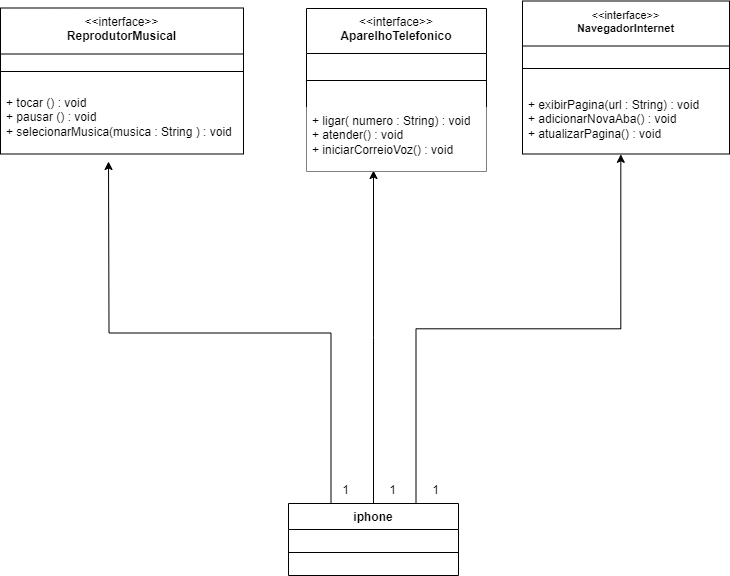

The diagram above was exported from draw.io. Its source (the exported page's mxGraphModel, read from the mxfile embedded in the PNG):
<mxGraphModel dx="1050" dy="621" grid="1" gridSize="9" guides="1" tooltips="1" connect="1" arrows="1" fold="1" page="1" pageScale="1" pageWidth="827" pageHeight="1169" background="none" math="0" shadow="0">
  <root>
    <mxCell id="0" />
    <mxCell id="1" parent="0" />
    <mxCell id="ZUjuPlln-YpVIt_k36Wa-76" style="edgeStyle=orthogonalEdgeStyle;rounded=0;orthogonalLoop=1;jettySize=auto;html=1;exitX=0.25;exitY=0;exitDx=0;exitDy=0;" parent="1" source="ZUjuPlln-YpVIt_k36Wa-26" edge="1">
      <mxGeometry relative="1" as="geometry">
        <mxPoint x="144" y="216" as="targetPoint" />
      </mxGeometry>
    </mxCell>
    <mxCell id="ZUjuPlln-YpVIt_k36Wa-78" style="edgeStyle=orthogonalEdgeStyle;rounded=0;orthogonalLoop=1;jettySize=auto;html=1;exitX=0.5;exitY=0;exitDx=0;exitDy=0;" parent="1" source="ZUjuPlln-YpVIt_k36Wa-26" edge="1">
      <mxGeometry relative="1" as="geometry">
        <mxPoint x="409" y="225" as="targetPoint" />
      </mxGeometry>
    </mxCell>
    <mxCell id="ZUjuPlln-YpVIt_k36Wa-26" value="iphone" style="swimlane;fontStyle=1;align=center;verticalAlign=top;childLayout=stackLayout;horizontal=1;startSize=26;horizontalStack=0;resizeParent=1;resizeParentMax=0;resizeLast=0;collapsible=1;marginBottom=0;whiteSpace=wrap;html=1;" parent="1" vertex="1">
      <mxGeometry x="324" y="558" width="170" height="72" as="geometry" />
    </mxCell>
    <mxCell id="ZUjuPlln-YpVIt_k36Wa-28" value="" style="line;strokeWidth=1;fillColor=none;align=left;verticalAlign=middle;spacingTop=-1;spacingLeft=3;spacingRight=3;rotatable=0;labelPosition=right;points=[];portConstraint=eastwest;strokeColor=inherit;" parent="ZUjuPlln-YpVIt_k36Wa-26" vertex="1">
      <mxGeometry y="26" width="170" height="46" as="geometry" />
    </mxCell>
    <mxCell id="ZUjuPlln-YpVIt_k36Wa-30" value="&lt;font style=&quot;font-size: 11px; font-weight: normal;&quot;&gt;&amp;lt;&amp;lt;interface&amp;gt;&amp;gt;&lt;/font&gt;&lt;div style=&quot;font-size: 11px;&quot;&gt;NavegadorInternet&lt;/div&gt;" style="swimlane;fontStyle=1;align=center;verticalAlign=top;childLayout=stackLayout;horizontal=1;startSize=45;horizontalStack=0;resizeParent=1;resizeParentMax=0;resizeLast=0;collapsible=1;marginBottom=0;whiteSpace=wrap;html=1;" parent="1" vertex="1">
      <mxGeometry x="558" y="55.5" width="207" height="153" as="geometry" />
    </mxCell>
    <mxCell id="ZUjuPlln-YpVIt_k36Wa-32" value="" style="line;strokeWidth=1;fillColor=none;align=left;verticalAlign=middle;spacingTop=-1;spacingLeft=3;spacingRight=3;rotatable=0;labelPosition=right;points=[];portConstraint=eastwest;strokeColor=inherit;" parent="ZUjuPlln-YpVIt_k36Wa-30" vertex="1">
      <mxGeometry y="45" width="207" height="45" as="geometry" />
    </mxCell>
    <mxCell id="ZUjuPlln-YpVIt_k36Wa-33" value="+ exibirPagina(url : String) : void&lt;div&gt;+ adicionarNovaAba() : void&lt;/div&gt;&lt;div&gt;+ atualizarPagina() : void&lt;/div&gt;" style="text;strokeColor=none;fillColor=none;align=left;verticalAlign=top;spacingLeft=4;spacingRight=4;overflow=hidden;rotatable=0;points=[[0,0.5],[1,0.5]];portConstraint=eastwest;whiteSpace=wrap;html=1;" parent="ZUjuPlln-YpVIt_k36Wa-30" vertex="1">
      <mxGeometry y="90" width="207" height="63" as="geometry" />
    </mxCell>
    <mxCell id="ZUjuPlln-YpVIt_k36Wa-58" value="&lt;span style=&quot;font-weight: normal;&quot;&gt;&amp;lt;&amp;lt;interface&amp;gt;&amp;gt;&lt;/span&gt;&lt;div&gt;ReprodutorMusical&lt;/div&gt;" style="swimlane;fontStyle=1;align=center;verticalAlign=top;childLayout=stackLayout;horizontal=1;startSize=46;horizontalStack=0;resizeParent=1;resizeParentMax=0;resizeLast=0;collapsible=1;marginBottom=0;whiteSpace=wrap;html=1;" parent="1" vertex="1">
      <mxGeometry x="36" y="62.5" width="243" height="146" as="geometry" />
    </mxCell>
    <mxCell id="ZUjuPlln-YpVIt_k36Wa-60" value="" style="line;strokeWidth=1;fillColor=none;align=left;verticalAlign=middle;spacingTop=-1;spacingLeft=3;spacingRight=3;rotatable=0;labelPosition=right;points=[];portConstraint=eastwest;strokeColor=inherit;" parent="ZUjuPlln-YpVIt_k36Wa-58" vertex="1">
      <mxGeometry y="46" width="243" height="35" as="geometry" />
    </mxCell>
    <mxCell id="ZUjuPlln-YpVIt_k36Wa-61" value="+ tocar () : void&lt;div&gt;+ pausar () : void&lt;/div&gt;&lt;div&gt;+ selecionarMusica(musica : String ) : void&lt;/div&gt;" style="text;strokeColor=none;fillColor=none;align=left;verticalAlign=top;spacingLeft=4;spacingRight=4;overflow=hidden;rotatable=0;points=[[0,0.5],[1,0.5]];portConstraint=eastwest;whiteSpace=wrap;html=1;" parent="ZUjuPlln-YpVIt_k36Wa-58" vertex="1">
      <mxGeometry y="81" width="243" height="65" as="geometry" />
    </mxCell>
    <mxCell id="ZUjuPlln-YpVIt_k36Wa-66" value="&lt;span style=&quot;font-weight: normal;&quot;&gt;&amp;lt;&amp;lt;interface&amp;gt;&amp;gt;&lt;/span&gt;&lt;div&gt;AparelhoTelefonico&lt;/div&gt;" style="swimlane;fontStyle=1;align=center;verticalAlign=top;childLayout=stackLayout;horizontal=1;startSize=45;horizontalStack=0;resizeParent=1;resizeParentMax=0;resizeLast=0;collapsible=1;marginBottom=0;whiteSpace=wrap;html=1;" parent="1" vertex="1">
      <mxGeometry x="342" y="63" width="180" height="163" as="geometry" />
    </mxCell>
    <mxCell id="ZUjuPlln-YpVIt_k36Wa-68" value="" style="line;strokeWidth=1;fillColor=none;align=left;verticalAlign=middle;spacingTop=-1;spacingLeft=3;spacingRight=3;rotatable=0;labelPosition=right;points=[];portConstraint=eastwest;strokeColor=inherit;" parent="ZUjuPlln-YpVIt_k36Wa-66" vertex="1">
      <mxGeometry y="45" width="180" height="54" as="geometry" />
    </mxCell>
    <mxCell id="ZUjuPlln-YpVIt_k36Wa-69" value="+ ligar( numero : String) : void&lt;div&gt;+ atender() : void&lt;/div&gt;&lt;div&gt;+ iniciarCorreioVoz() : void&lt;/div&gt;" style="text;strokeColor=none;fillColor=default;align=left;verticalAlign=top;spacingLeft=4;spacingRight=4;overflow=hidden;rotatable=0;points=[[0,0.5],[1,0.5]];portConstraint=eastwest;whiteSpace=wrap;html=1;" parent="ZUjuPlln-YpVIt_k36Wa-66" vertex="1">
      <mxGeometry y="99" width="180" height="64" as="geometry" />
    </mxCell>
    <mxCell id="ZUjuPlln-YpVIt_k36Wa-77" style="edgeStyle=orthogonalEdgeStyle;rounded=0;orthogonalLoop=1;jettySize=auto;html=1;exitX=0.75;exitY=0;exitDx=0;exitDy=0;entryX=0.475;entryY=1.005;entryDx=0;entryDy=0;entryPerimeter=0;" parent="1" source="ZUjuPlln-YpVIt_k36Wa-26" target="ZUjuPlln-YpVIt_k36Wa-33" edge="1">
      <mxGeometry relative="1" as="geometry" />
    </mxCell>
    <mxCell id="ZUjuPlln-YpVIt_k36Wa-79" value="1" style="text;html=1;align=center;verticalAlign=middle;resizable=0;points=[];autosize=1;strokeColor=none;fillColor=none;" parent="1" vertex="1">
      <mxGeometry x="457" y="531" width="27" height="27" as="geometry" />
    </mxCell>
    <mxCell id="ZUjuPlln-YpVIt_k36Wa-80" value="1" style="text;html=1;align=center;verticalAlign=middle;resizable=0;points=[];autosize=1;strokeColor=none;fillColor=none;" parent="1" vertex="1">
      <mxGeometry x="414" y="531" width="27" height="27" as="geometry" />
    </mxCell>
    <mxCell id="ZUjuPlln-YpVIt_k36Wa-81" value="1" style="text;html=1;align=center;verticalAlign=middle;resizable=0;points=[];autosize=1;strokeColor=none;fillColor=none;" parent="1" vertex="1">
      <mxGeometry x="367" y="531" width="27" height="27" as="geometry" />
    </mxCell>
  </root>
</mxGraphModel>